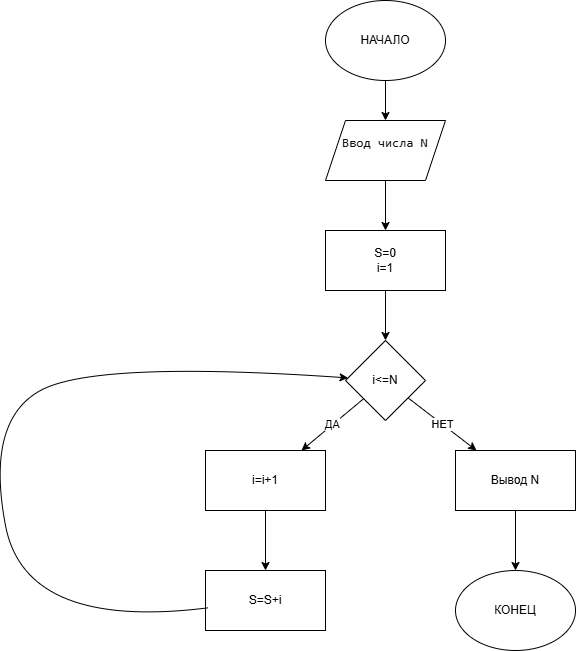

The diagram above was exported from draw.io. Its source (the exported page's mxGraphModel, read from the mxfile embedded in the PNG):
<mxGraphModel dx="1145" dy="722" grid="1" gridSize="10" guides="1" tooltips="1" connect="1" arrows="1" fold="1" page="1" pageScale="1" pageWidth="827" pageHeight="1169" math="0" shadow="0">
  <root>
    <mxCell id="0" />
    <mxCell id="1" parent="0" />
    <mxCell id="oOoW0TTUj5QYWZ_YRJLr-1" parent="1" style="ellipse;whiteSpace=wrap;html=1;" value="НАЧАЛО" vertex="1">
      <mxGeometry height="80" width="120" x="340" y="40" as="geometry" />
    </mxCell>
    <mxCell id="oOoW0TTUj5QYWZ_YRJLr-2" parent="1" style="shape=parallelogram;perimeter=parallelogramPerimeter;whiteSpace=wrap;html=1;fixedSize=1;" value="&#10;&lt;pre style=&quot;font: 400 13px / 22px Menlo, Monaco, Consolas, &amp;quot;Cascadia Mono&amp;quot;, &amp;quot;Ubuntu Mono&amp;quot;, &amp;quot;DejaVu Sans Mono&amp;quot;, &amp;quot;Liberation Mono&amp;quot;, &amp;quot;JetBrains Mono&amp;quot;, &amp;quot;Fira Code&amp;quot;, Cousine, &amp;quot;Roboto Mono&amp;quot;, &amp;quot;Courier New&amp;quot;, Courier, sans-serif, system-ui; margin: 0px !important; overflow: auto; white-space: pre-wrap; word-break: break-all; padding: 16px; color: rgb(15, 17, 21); letter-spacing: normal; orphans: 2; text-align: start; text-indent: 0px; text-transform: none; widows: 2; word-spacing: 0px; -webkit-text-stroke-width: 0px; text-decoration-thickness: initial; text-decoration-style: initial; text-decoration-color: initial;&quot;&gt;&lt;span&gt;Ввод числа N   &lt;/span&gt;&lt;/pre&gt;&#10;&#10;" vertex="1">
      <mxGeometry height="60" width="120" x="340" y="160" as="geometry" />
    </mxCell>
    <mxCell id="oOoW0TTUj5QYWZ_YRJLr-3" parent="1" style="rounded=0;whiteSpace=wrap;html=1;" value="S=0&lt;div&gt;i=1&lt;/div&gt;" vertex="1">
      <mxGeometry height="60" width="120" x="340" y="270" as="geometry" />
    </mxCell>
    <mxCell id="oOoW0TTUj5QYWZ_YRJLr-4" parent="1" style="rhombus;whiteSpace=wrap;html=1;" value="i&amp;lt;=N" vertex="1">
      <mxGeometry height="80" width="80" x="360" y="380" as="geometry" />
    </mxCell>
    <mxCell id="oOoW0TTUj5QYWZ_YRJLr-5" parent="1" style="rounded=0;whiteSpace=wrap;html=1;" value="i=i+1" vertex="1">
      <mxGeometry height="60" width="120" x="220" y="490" as="geometry" />
    </mxCell>
    <mxCell id="oOoW0TTUj5QYWZ_YRJLr-6" parent="1" style="rounded=0;whiteSpace=wrap;html=1;" value="S=S+i" vertex="1">
      <mxGeometry height="60" width="120" x="220" y="610" as="geometry" />
    </mxCell>
    <mxCell id="oOoW0TTUj5QYWZ_YRJLr-16" edge="1" parent="1" source="oOoW0TTUj5QYWZ_YRJLr-7" style="edgeStyle=orthogonalEdgeStyle;rounded=0;orthogonalLoop=1;jettySize=auto;html=1;" target="oOoW0TTUj5QYWZ_YRJLr-8">
      <mxGeometry relative="1" as="geometry" />
    </mxCell>
    <mxCell id="oOoW0TTUj5QYWZ_YRJLr-7" parent="1" style="rounded=0;whiteSpace=wrap;html=1;" value="Вывод N" vertex="1">
      <mxGeometry height="60" width="120" x="470" y="490" as="geometry" />
    </mxCell>
    <mxCell id="oOoW0TTUj5QYWZ_YRJLr-8" parent="1" style="ellipse;whiteSpace=wrap;html=1;" value="КОНЕЦ" vertex="1">
      <mxGeometry height="80" width="120" x="470" y="610" as="geometry" />
    </mxCell>
    <mxCell id="oOoW0TTUj5QYWZ_YRJLr-9" edge="1" parent="1" source="oOoW0TTUj5QYWZ_YRJLr-1" style="endArrow=classic;html=1;rounded=0;" target="oOoW0TTUj5QYWZ_YRJLr-2" value="">
      <mxGeometry height="50" relative="1" width="50" as="geometry">
        <mxPoint x="210" y="220" as="sourcePoint" />
        <mxPoint x="260" y="170" as="targetPoint" />
      </mxGeometry>
    </mxCell>
    <mxCell id="oOoW0TTUj5QYWZ_YRJLr-10" edge="1" parent="1" source="oOoW0TTUj5QYWZ_YRJLr-2" style="endArrow=classic;html=1;rounded=0;" target="oOoW0TTUj5QYWZ_YRJLr-3" value="">
      <mxGeometry height="50" relative="1" width="50" as="geometry">
        <mxPoint x="240" y="290" as="sourcePoint" />
        <mxPoint x="290" y="240" as="targetPoint" />
      </mxGeometry>
    </mxCell>
    <mxCell id="oOoW0TTUj5QYWZ_YRJLr-11" edge="1" parent="1" source="oOoW0TTUj5QYWZ_YRJLr-3" style="endArrow=classic;html=1;rounded=0;" target="oOoW0TTUj5QYWZ_YRJLr-4" value="">
      <mxGeometry height="50" relative="1" width="50" as="geometry">
        <mxPoint x="110" y="370" as="sourcePoint" />
        <mxPoint x="160" y="320" as="targetPoint" />
      </mxGeometry>
    </mxCell>
    <mxCell id="oOoW0TTUj5QYWZ_YRJLr-12" edge="1" parent="1" source="oOoW0TTUj5QYWZ_YRJLr-4" style="endArrow=classic;html=1;rounded=0;" target="oOoW0TTUj5QYWZ_YRJLr-5" value="ДА">
      <mxGeometry height="50" relative="1" width="50" as="geometry">
        <mxPoint x="220" y="410" as="sourcePoint" />
        <mxPoint x="270" y="360" as="targetPoint" />
      </mxGeometry>
    </mxCell>
    <mxCell id="oOoW0TTUj5QYWZ_YRJLr-13" edge="1" parent="1" source="oOoW0TTUj5QYWZ_YRJLr-5" style="endArrow=classic;html=1;rounded=0;" target="oOoW0TTUj5QYWZ_YRJLr-6" value="">
      <mxGeometry height="50" relative="1" width="50" as="geometry">
        <mxPoint x="140" y="520" as="sourcePoint" />
        <mxPoint x="190" y="470" as="targetPoint" />
      </mxGeometry>
    </mxCell>
    <mxCell id="oOoW0TTUj5QYWZ_YRJLr-14" edge="1" parent="1" source="oOoW0TTUj5QYWZ_YRJLr-4" style="endArrow=classic;html=1;rounded=0;" target="oOoW0TTUj5QYWZ_YRJLr-7" value="НЕТ">
      <mxGeometry height="50" relative="1" width="50" as="geometry">
        <mxPoint x="470" y="490" as="sourcePoint" />
        <mxPoint x="520" y="440" as="targetPoint" />
      </mxGeometry>
    </mxCell>
    <mxCell id="oOoW0TTUj5QYWZ_YRJLr-19" edge="1" parent="1" source="oOoW0TTUj5QYWZ_YRJLr-6" style="curved=1;endArrow=classic;html=1;rounded=0;exitX=0.018;exitY=0.623;exitDx=0;exitDy=0;exitPerimeter=0;" target="oOoW0TTUj5QYWZ_YRJLr-4" value="">
      <mxGeometry height="50" relative="1" width="50" as="geometry">
        <Array as="points">
          <mxPoint x="40" y="670" />
          <mxPoint y="460" />
          <mxPoint x="110" y="400" />
        </Array>
        <mxPoint x="90" y="620" as="sourcePoint" />
        <mxPoint x="140" y="570" as="targetPoint" />
      </mxGeometry>
    </mxCell>
  </root>
</mxGraphModel>